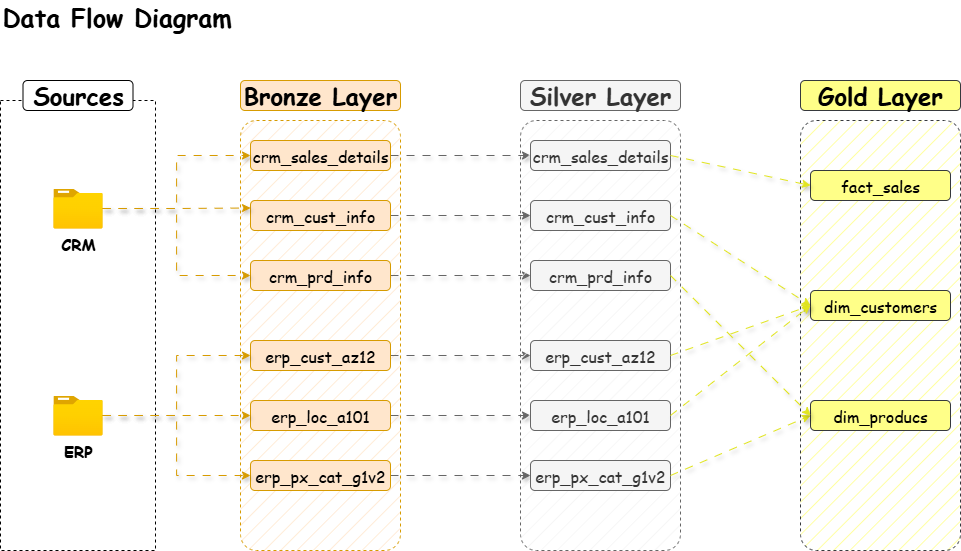

The diagram above was exported from draw.io. Its source (the exported page's mxGraphModel, read from the mxfile embedded in the PNG):
<mxGraphModel dx="1042" dy="626" grid="1" gridSize="10" guides="1" tooltips="1" connect="1" arrows="1" fold="1" page="1" pageScale="1" pageWidth="1169" pageHeight="827" math="0" shadow="0">
  <root>
    <mxCell id="0" />
    <mxCell id="1" parent="0" />
    <mxCell id="-syRNGKc5JOOwsH-RsWJ-1" value="&lt;font style=&quot;font-size: 25px;&quot; face=&quot;Comic Sans MS&quot;&gt;&lt;b style=&quot;&quot;&gt;Data Flow Diagram&amp;nbsp;&lt;/b&gt;&lt;/font&gt;" style="text;html=1;align=left;verticalAlign=middle;whiteSpace=wrap;rounded=0;strokeWidth=0;" parent="1" vertex="1">
      <mxGeometry x="40" y="10" width="320" height="30" as="geometry" />
    </mxCell>
    <mxCell id="-syRNGKc5JOOwsH-RsWJ-2" value="" style="rounded=0;whiteSpace=wrap;html=1;fillColor=none;dashed=1;strokeColor=#000000;" parent="1" vertex="1">
      <mxGeometry x="40" y="110" width="155" height="450" as="geometry" />
    </mxCell>
    <mxCell id="-syRNGKc5JOOwsH-RsWJ-3" value="&lt;font style=&quot;font-size: 24px;&quot; face=&quot;Comic Sans MS&quot;&gt;&lt;b style=&quot;&quot;&gt;Sources&lt;/b&gt;&lt;/font&gt;" style="rounded=1;whiteSpace=wrap;html=1;" parent="1" vertex="1">
      <mxGeometry x="62.5" y="90" width="110" height="30" as="geometry" />
    </mxCell>
    <mxCell id="-syRNGKc5JOOwsH-RsWJ-8" value="" style="group" parent="1" vertex="1" connectable="0">
      <mxGeometry x="87.5" y="198" width="60" height="70" as="geometry" />
    </mxCell>
    <mxCell id="-syRNGKc5JOOwsH-RsWJ-4" value="" style="image;aspect=fixed;html=1;points=[];align=center;fontSize=12;image=img/lib/azure2/general/Folder_Blank.svg;" parent="-syRNGKc5JOOwsH-RsWJ-8" vertex="1">
      <mxGeometry x="5.359999999999999" width="49.28" height="40" as="geometry" />
    </mxCell>
    <mxCell id="-syRNGKc5JOOwsH-RsWJ-7" value="&lt;b&gt;&lt;font style=&quot;font-size: 16px;&quot; face=&quot;Comic Sans MS&quot;&gt;CRM&lt;/font&gt;&lt;/b&gt;" style="text;html=1;align=center;verticalAlign=middle;whiteSpace=wrap;rounded=0;" parent="-syRNGKc5JOOwsH-RsWJ-8" vertex="1">
      <mxGeometry y="40" width="60" height="30" as="geometry" />
    </mxCell>
    <mxCell id="-syRNGKc5JOOwsH-RsWJ-9" value="" style="group" parent="1" vertex="1" connectable="0">
      <mxGeometry x="87.5" y="405" width="60" height="70" as="geometry" />
    </mxCell>
    <mxCell id="-syRNGKc5JOOwsH-RsWJ-10" value="" style="image;aspect=fixed;html=1;points=[];align=center;fontSize=12;image=img/lib/azure2/general/Folder_Blank.svg;" parent="-syRNGKc5JOOwsH-RsWJ-9" vertex="1">
      <mxGeometry x="5.359999999999999" width="49.28" height="40" as="geometry" />
    </mxCell>
    <mxCell id="-syRNGKc5JOOwsH-RsWJ-11" value="&lt;b&gt;&lt;font style=&quot;font-size: 16px;&quot; face=&quot;Comic Sans MS&quot;&gt;ERP&lt;/font&gt;&lt;/b&gt;" style="text;html=1;align=center;verticalAlign=middle;whiteSpace=wrap;rounded=0;" parent="-syRNGKc5JOOwsH-RsWJ-9" vertex="1">
      <mxGeometry y="40" width="60" height="30" as="geometry" />
    </mxCell>
    <mxCell id="-syRNGKc5JOOwsH-RsWJ-12" value="" style="rounded=1;whiteSpace=wrap;html=1;fillColor=#ffe6cc;strokeColor=#d79b00;dashed=1;fillStyle=hatch;arcSize=10;" parent="1" vertex="1">
      <mxGeometry x="280" y="130" width="160" height="430" as="geometry" />
    </mxCell>
    <mxCell id="-syRNGKc5JOOwsH-RsWJ-13" value="&lt;font style=&quot;font-size: 24px;&quot; face=&quot;Comic Sans MS&quot;&gt;&lt;b style=&quot;&quot;&gt;Bronze Layer&lt;/b&gt;&lt;/font&gt;" style="rounded=1;whiteSpace=wrap;html=1;fillColor=#ffe6cc;strokeColor=#d79b00;" parent="1" vertex="1">
      <mxGeometry x="280" y="90" width="160" height="30" as="geometry" />
    </mxCell>
    <mxCell id="-ijKx0kUW4DvLB6REWKD-25" style="edgeStyle=orthogonalEdgeStyle;rounded=0;orthogonalLoop=1;jettySize=auto;html=1;entryX=0;entryY=0.5;entryDx=0;entryDy=0;shadow=1;flowAnimation=1;fillColor=#f5f5f5;strokeColor=#666666;" parent="1" source="-syRNGKc5JOOwsH-RsWJ-14" target="-ijKx0kUW4DvLB6REWKD-3" edge="1">
      <mxGeometry relative="1" as="geometry" />
    </mxCell>
    <mxCell id="-syRNGKc5JOOwsH-RsWJ-14" value="&lt;font style=&quot;font-size: 16px;&quot; face=&quot;Comic Sans MS&quot;&gt;crm_sales_details&lt;/font&gt;" style="rounded=1;whiteSpace=wrap;html=1;fillColor=#ffe6cc;strokeColor=#d79b00;" parent="1" vertex="1">
      <mxGeometry x="290" y="150" width="140" height="30" as="geometry" />
    </mxCell>
    <mxCell id="-ijKx0kUW4DvLB6REWKD-26" style="edgeStyle=orthogonalEdgeStyle;rounded=0;orthogonalLoop=1;jettySize=auto;html=1;entryX=0;entryY=0.5;entryDx=0;entryDy=0;shadow=1;flowAnimation=1;fillColor=#f5f5f5;strokeColor=#666666;" parent="1" source="-syRNGKc5JOOwsH-RsWJ-17" target="-ijKx0kUW4DvLB6REWKD-4" edge="1">
      <mxGeometry relative="1" as="geometry" />
    </mxCell>
    <mxCell id="-syRNGKc5JOOwsH-RsWJ-17" value="&lt;font style=&quot;font-size: 16px;&quot; face=&quot;Comic Sans MS&quot;&gt;crm_cust_info&lt;/font&gt;" style="rounded=1;whiteSpace=wrap;html=1;fillColor=#ffe6cc;strokeColor=#d79b00;" parent="1" vertex="1">
      <mxGeometry x="290" y="210" width="140" height="30" as="geometry" />
    </mxCell>
    <mxCell id="-ijKx0kUW4DvLB6REWKD-27" style="edgeStyle=orthogonalEdgeStyle;rounded=0;orthogonalLoop=1;jettySize=auto;html=1;entryX=0;entryY=0.5;entryDx=0;entryDy=0;shadow=1;flowAnimation=1;fillColor=#f5f5f5;strokeColor=#666666;" parent="1" source="-syRNGKc5JOOwsH-RsWJ-18" target="-ijKx0kUW4DvLB6REWKD-5" edge="1">
      <mxGeometry relative="1" as="geometry" />
    </mxCell>
    <mxCell id="-syRNGKc5JOOwsH-RsWJ-18" value="&lt;font style=&quot;font-size: 16px;&quot; face=&quot;Comic Sans MS&quot;&gt;crm_prd_info&lt;/font&gt;" style="rounded=1;whiteSpace=wrap;html=1;fillColor=#ffe6cc;strokeColor=#d79b00;" parent="1" vertex="1">
      <mxGeometry x="290" y="270" width="140" height="30" as="geometry" />
    </mxCell>
    <mxCell id="-ijKx0kUW4DvLB6REWKD-28" style="edgeStyle=orthogonalEdgeStyle;rounded=0;orthogonalLoop=1;jettySize=auto;html=1;entryX=0;entryY=0.5;entryDx=0;entryDy=0;shadow=1;flowAnimation=1;fillColor=#f5f5f5;strokeColor=#666666;" parent="1" source="-syRNGKc5JOOwsH-RsWJ-22" target="-ijKx0kUW4DvLB6REWKD-6" edge="1">
      <mxGeometry relative="1" as="geometry" />
    </mxCell>
    <mxCell id="-syRNGKc5JOOwsH-RsWJ-22" value="&lt;font style=&quot;font-size: 16px;&quot; face=&quot;Comic Sans MS&quot;&gt;erp_cust_az12&lt;/font&gt;" style="rounded=1;whiteSpace=wrap;html=1;fillColor=#ffe6cc;strokeColor=#d79b00;" parent="1" vertex="1">
      <mxGeometry x="290" y="350" width="140" height="30" as="geometry" />
    </mxCell>
    <mxCell id="-ijKx0kUW4DvLB6REWKD-29" style="edgeStyle=orthogonalEdgeStyle;rounded=0;orthogonalLoop=1;jettySize=auto;html=1;entryX=0;entryY=0.5;entryDx=0;entryDy=0;shadow=1;flowAnimation=1;fillColor=#f5f5f5;strokeColor=#666666;" parent="1" source="-syRNGKc5JOOwsH-RsWJ-23" target="-ijKx0kUW4DvLB6REWKD-7" edge="1">
      <mxGeometry relative="1" as="geometry" />
    </mxCell>
    <mxCell id="-syRNGKc5JOOwsH-RsWJ-23" value="&lt;span style=&quot;font-family: &amp;quot;Comic Sans MS&amp;quot;; font-size: 16px;&quot;&gt;erp_loc_a101&lt;/span&gt;" style="rounded=1;whiteSpace=wrap;html=1;fillColor=#ffe6cc;strokeColor=#d79b00;" parent="1" vertex="1">
      <mxGeometry x="290" y="410" width="140" height="30" as="geometry" />
    </mxCell>
    <mxCell id="-ijKx0kUW4DvLB6REWKD-30" style="edgeStyle=orthogonalEdgeStyle;rounded=0;orthogonalLoop=1;jettySize=auto;html=1;shadow=1;flowAnimation=1;fillColor=#f5f5f5;strokeColor=#666666;" parent="1" source="-syRNGKc5JOOwsH-RsWJ-24" target="-ijKx0kUW4DvLB6REWKD-8" edge="1">
      <mxGeometry relative="1" as="geometry" />
    </mxCell>
    <mxCell id="-syRNGKc5JOOwsH-RsWJ-24" value="&lt;span style=&quot;font-family: &amp;quot;Comic Sans MS&amp;quot;; font-size: 16px;&quot;&gt;erp_px_cat_g1v2&lt;/span&gt;" style="rounded=1;whiteSpace=wrap;html=1;fillColor=#ffe6cc;strokeColor=#d79b00;" parent="1" vertex="1">
      <mxGeometry x="290" y="470" width="140" height="30" as="geometry" />
    </mxCell>
    <mxCell id="-syRNGKc5JOOwsH-RsWJ-25" style="edgeStyle=orthogonalEdgeStyle;rounded=0;orthogonalLoop=1;jettySize=auto;html=1;entryX=0;entryY=0.25;entryDx=0;entryDy=0;flowAnimation=1;shadow=1;fillColor=#ffe6cc;strokeColor=#d79b00;" parent="1" source="-syRNGKc5JOOwsH-RsWJ-4" target="-syRNGKc5JOOwsH-RsWJ-17" edge="1">
      <mxGeometry relative="1" as="geometry" />
    </mxCell>
    <mxCell id="-syRNGKc5JOOwsH-RsWJ-26" style="edgeStyle=orthogonalEdgeStyle;rounded=0;orthogonalLoop=1;jettySize=auto;html=1;entryX=0;entryY=0.5;entryDx=0;entryDy=0;flowAnimation=1;shadow=1;fillColor=#ffe6cc;strokeColor=#d79b00;" parent="1" source="-syRNGKc5JOOwsH-RsWJ-4" target="-syRNGKc5JOOwsH-RsWJ-14" edge="1">
      <mxGeometry relative="1" as="geometry" />
    </mxCell>
    <mxCell id="-syRNGKc5JOOwsH-RsWJ-27" style="edgeStyle=orthogonalEdgeStyle;rounded=0;orthogonalLoop=1;jettySize=auto;html=1;entryX=0;entryY=0.5;entryDx=0;entryDy=0;flowAnimation=1;shadow=1;fillColor=#ffe6cc;strokeColor=#d79b00;" parent="1" source="-syRNGKc5JOOwsH-RsWJ-4" target="-syRNGKc5JOOwsH-RsWJ-18" edge="1">
      <mxGeometry relative="1" as="geometry" />
    </mxCell>
    <mxCell id="-syRNGKc5JOOwsH-RsWJ-28" style="edgeStyle=orthogonalEdgeStyle;rounded=0;orthogonalLoop=1;jettySize=auto;html=1;entryX=0;entryY=0.5;entryDx=0;entryDy=0;flowAnimation=1;shadow=1;fillColor=#ffe6cc;strokeColor=#d79b00;" parent="1" source="-syRNGKc5JOOwsH-RsWJ-10" target="-syRNGKc5JOOwsH-RsWJ-22" edge="1">
      <mxGeometry relative="1" as="geometry" />
    </mxCell>
    <mxCell id="-syRNGKc5JOOwsH-RsWJ-29" style="edgeStyle=orthogonalEdgeStyle;rounded=0;orthogonalLoop=1;jettySize=auto;html=1;entryX=0;entryY=0.5;entryDx=0;entryDy=0;flowAnimation=1;shadow=1;fillColor=#ffe6cc;strokeColor=#d79b00;" parent="1" source="-syRNGKc5JOOwsH-RsWJ-10" target="-syRNGKc5JOOwsH-RsWJ-23" edge="1">
      <mxGeometry relative="1" as="geometry" />
    </mxCell>
    <mxCell id="-syRNGKc5JOOwsH-RsWJ-30" style="edgeStyle=orthogonalEdgeStyle;rounded=0;orthogonalLoop=1;jettySize=auto;html=1;entryX=0;entryY=0.5;entryDx=0;entryDy=0;flowAnimation=1;shadow=1;fillColor=#ffe6cc;strokeColor=#d79b00;" parent="1" source="-syRNGKc5JOOwsH-RsWJ-10" target="-syRNGKc5JOOwsH-RsWJ-24" edge="1">
      <mxGeometry relative="1" as="geometry" />
    </mxCell>
    <mxCell id="-ijKx0kUW4DvLB6REWKD-1" value="" style="rounded=1;whiteSpace=wrap;html=1;fillColor=#f5f5f5;strokeColor=#666666;dashed=1;fillStyle=hatch;arcSize=10;fontColor=#333333;" parent="1" vertex="1">
      <mxGeometry x="560" y="130" width="160" height="430" as="geometry" />
    </mxCell>
    <mxCell id="-ijKx0kUW4DvLB6REWKD-2" value="&lt;font style=&quot;font-size: 24px;&quot; face=&quot;Comic Sans MS&quot;&gt;&lt;b style=&quot;&quot;&gt;Silver Layer&lt;/b&gt;&lt;/font&gt;" style="rounded=1;whiteSpace=wrap;html=1;fillColor=#f5f5f5;strokeColor=#666666;fontColor=#333333;" parent="1" vertex="1">
      <mxGeometry x="560" y="90" width="160" height="30" as="geometry" />
    </mxCell>
    <mxCell id="-ijKx0kUW4DvLB6REWKD-3" value="&lt;font style=&quot;font-size: 16px;&quot; face=&quot;Comic Sans MS&quot;&gt;crm_sales_details&lt;/font&gt;" style="rounded=1;whiteSpace=wrap;html=1;fillColor=#f5f5f5;strokeColor=#666666;fontColor=#333333;" parent="1" vertex="1">
      <mxGeometry x="570" y="150" width="140" height="30" as="geometry" />
    </mxCell>
    <mxCell id="-ijKx0kUW4DvLB6REWKD-4" value="&lt;font style=&quot;font-size: 16px;&quot; face=&quot;Comic Sans MS&quot;&gt;crm_cust_info&lt;/font&gt;" style="rounded=1;whiteSpace=wrap;html=1;fillColor=#f5f5f5;strokeColor=#666666;fontColor=#333333;" parent="1" vertex="1">
      <mxGeometry x="570" y="210" width="140" height="30" as="geometry" />
    </mxCell>
    <mxCell id="-ijKx0kUW4DvLB6REWKD-5" value="&lt;font style=&quot;font-size: 16px;&quot; face=&quot;Comic Sans MS&quot;&gt;crm_prd_info&lt;/font&gt;" style="rounded=1;whiteSpace=wrap;html=1;fillColor=#f5f5f5;strokeColor=#666666;fontColor=#333333;" parent="1" vertex="1">
      <mxGeometry x="570" y="270" width="140" height="30" as="geometry" />
    </mxCell>
    <mxCell id="-ijKx0kUW4DvLB6REWKD-6" value="&lt;font style=&quot;font-size: 16px;&quot; face=&quot;Comic Sans MS&quot;&gt;erp_cust_az12&lt;/font&gt;" style="rounded=1;whiteSpace=wrap;html=1;fillColor=#f5f5f5;strokeColor=#666666;fontColor=#333333;" parent="1" vertex="1">
      <mxGeometry x="570" y="350" width="140" height="30" as="geometry" />
    </mxCell>
    <mxCell id="-ijKx0kUW4DvLB6REWKD-7" value="&lt;span style=&quot;font-family: &amp;quot;Comic Sans MS&amp;quot;; font-size: 16px;&quot;&gt;erp_loc_a101&lt;/span&gt;" style="rounded=1;whiteSpace=wrap;html=1;fillColor=#f5f5f5;strokeColor=#666666;fontColor=#333333;" parent="1" vertex="1">
      <mxGeometry x="570" y="410" width="140" height="30" as="geometry" />
    </mxCell>
    <mxCell id="-ijKx0kUW4DvLB6REWKD-8" value="&lt;span style=&quot;font-family: &amp;quot;Comic Sans MS&amp;quot;; font-size: 16px;&quot;&gt;erp_px_cat_g1v2&lt;/span&gt;" style="rounded=1;whiteSpace=wrap;html=1;fillColor=#f5f5f5;strokeColor=#666666;fontColor=#333333;" parent="1" vertex="1">
      <mxGeometry x="570" y="470" width="140" height="30" as="geometry" />
    </mxCell>
    <mxCell id="-ijKx0kUW4DvLB6REWKD-17" value="" style="rounded=1;whiteSpace=wrap;html=1;fillColor=#ffff88;strokeColor=#36393d;dashed=1;fillStyle=hatch;arcSize=10;" parent="1" vertex="1">
      <mxGeometry x="840" y="130" width="160" height="430" as="geometry" />
    </mxCell>
    <mxCell id="-ijKx0kUW4DvLB6REWKD-18" value="&lt;font style=&quot;font-size: 24px;&quot; face=&quot;Comic Sans MS&quot;&gt;&lt;b style=&quot;&quot;&gt;Gold Layer&lt;/b&gt;&lt;/font&gt;" style="rounded=1;whiteSpace=wrap;html=1;fillColor=#ffff88;strokeColor=#36393d;" parent="1" vertex="1">
      <mxGeometry x="840" y="90" width="160" height="30" as="geometry" />
    </mxCell>
    <mxCell id="-ijKx0kUW4DvLB6REWKD-19" value="&lt;font style=&quot;font-size: 16px;&quot; face=&quot;Comic Sans MS&quot;&gt;fact_sales&lt;/font&gt;" style="rounded=1;whiteSpace=wrap;html=1;fillColor=#ffff88;strokeColor=#36393d;" parent="1" vertex="1">
      <mxGeometry x="850" y="180" width="140" height="30" as="geometry" />
    </mxCell>
    <mxCell id="-ijKx0kUW4DvLB6REWKD-20" value="&lt;font style=&quot;font-size: 16px;&quot; face=&quot;Comic Sans MS&quot;&gt;dim_customers&lt;/font&gt;" style="rounded=1;whiteSpace=wrap;html=1;fillColor=#ffff88;strokeColor=#36393d;" parent="1" vertex="1">
      <mxGeometry x="850" y="300" width="140" height="30" as="geometry" />
    </mxCell>
    <mxCell id="-ijKx0kUW4DvLB6REWKD-21" value="&lt;font style=&quot;font-size: 16px;&quot; face=&quot;Comic Sans MS&quot;&gt;dim_producs&lt;/font&gt;" style="rounded=1;whiteSpace=wrap;html=1;fillColor=#ffff88;strokeColor=#36393d;" parent="1" vertex="1">
      <mxGeometry x="850" y="410" width="140" height="30" as="geometry" />
    </mxCell>
    <mxCell id="-ijKx0kUW4DvLB6REWKD-44" value="" style="endArrow=classic;html=1;rounded=0;exitX=1;exitY=0.5;exitDx=0;exitDy=0;entryX=0;entryY=0.5;entryDx=0;entryDy=0;noJump=1;jumpStyle=none;shadow=1;flowAnimation=1;fillColor=#ffff88;strokeColor=light-dark(#e1e51f, #babdc0);" parent="1" source="-ijKx0kUW4DvLB6REWKD-3" target="-ijKx0kUW4DvLB6REWKD-19" edge="1">
      <mxGeometry width="50" height="50" relative="1" as="geometry">
        <mxPoint x="760" y="200" as="sourcePoint" />
        <mxPoint x="810" y="150" as="targetPoint" />
      </mxGeometry>
    </mxCell>
    <mxCell id="-ijKx0kUW4DvLB6REWKD-45" value="" style="endArrow=classic;html=1;rounded=0;exitX=1;exitY=0.5;exitDx=0;exitDy=0;entryX=0;entryY=0.5;entryDx=0;entryDy=0;noJump=1;jumpStyle=none;shadow=1;flowAnimation=1;fillColor=#ffff88;strokeColor=light-dark(#e1e51f, #babdc0);" parent="1" source="-ijKx0kUW4DvLB6REWKD-4" target="-ijKx0kUW4DvLB6REWKD-20" edge="1">
      <mxGeometry width="50" height="50" relative="1" as="geometry">
        <mxPoint x="720" y="198" as="sourcePoint" />
        <mxPoint x="860" y="228" as="targetPoint" />
      </mxGeometry>
    </mxCell>
    <mxCell id="-ijKx0kUW4DvLB6REWKD-49" value="" style="endArrow=classic;html=1;rounded=0;exitX=1;exitY=0.5;exitDx=0;exitDy=0;entryX=0;entryY=0.5;entryDx=0;entryDy=0;noJump=1;jumpStyle=none;shadow=1;flowAnimation=1;fillColor=#ffff88;strokeColor=light-dark(#e1e51f, #babdc0);" parent="1" source="-ijKx0kUW4DvLB6REWKD-6" target="-ijKx0kUW4DvLB6REWKD-20" edge="1">
      <mxGeometry width="50" height="50" relative="1" as="geometry">
        <mxPoint x="710" y="290" as="sourcePoint" />
        <mxPoint x="850" y="370" as="targetPoint" />
      </mxGeometry>
    </mxCell>
    <mxCell id="-ijKx0kUW4DvLB6REWKD-50" value="" style="endArrow=classic;html=1;rounded=0;exitX=1;exitY=0.5;exitDx=0;exitDy=0;entryX=0;entryY=0.5;entryDx=0;entryDy=0;noJump=1;jumpStyle=none;shadow=1;flowAnimation=1;fillColor=#ffff88;strokeColor=light-dark(#e1e51f, #babdc0);" parent="1" source="-ijKx0kUW4DvLB6REWKD-7" target="-ijKx0kUW4DvLB6REWKD-20" edge="1">
      <mxGeometry width="50" height="50" relative="1" as="geometry">
        <mxPoint x="720" y="375" as="sourcePoint" />
        <mxPoint x="860" y="315" as="targetPoint" />
      </mxGeometry>
    </mxCell>
    <mxCell id="-ijKx0kUW4DvLB6REWKD-51" value="" style="endArrow=classic;html=1;rounded=0;exitX=1;exitY=0.5;exitDx=0;exitDy=0;entryX=0;entryY=0.5;entryDx=0;entryDy=0;noJump=1;jumpStyle=none;shadow=1;flowAnimation=1;fillColor=#ffff88;strokeColor=light-dark(#e1e51f, #babdc0);" parent="1" source="-ijKx0kUW4DvLB6REWKD-8" target="-ijKx0kUW4DvLB6REWKD-21" edge="1">
      <mxGeometry width="50" height="50" relative="1" as="geometry">
        <mxPoint x="720" y="460" as="sourcePoint" />
        <mxPoint x="860" y="350" as="targetPoint" />
      </mxGeometry>
    </mxCell>
    <mxCell id="-ijKx0kUW4DvLB6REWKD-52" value="" style="endArrow=classic;html=1;rounded=0;exitX=1;exitY=0.5;exitDx=0;exitDy=0;entryX=0;entryY=0.5;entryDx=0;entryDy=0;noJump=1;jumpStyle=none;shadow=1;flowAnimation=1;fillColor=#ffff88;strokeColor=light-dark(#e1e51f, #babdc0);" parent="1" source="-ijKx0kUW4DvLB6REWKD-5" target="-ijKx0kUW4DvLB6REWKD-21" edge="1">
      <mxGeometry width="50" height="50" relative="1" as="geometry">
        <mxPoint x="720" y="495" as="sourcePoint" />
        <mxPoint x="860" y="465" as="targetPoint" />
      </mxGeometry>
    </mxCell>
  </root>
</mxGraphModel>